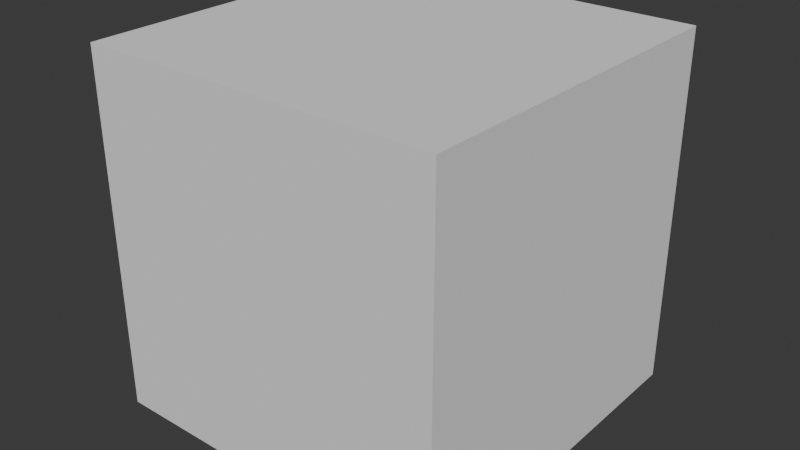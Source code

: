 # Source: elokido.blend  (saved by Blender 5.2.44; exported with 4.5.12 LTS)
import bpy
from mathutils import Matrix  # noqa: F401  (used for matrix-valued properties, if any)

bpy.ops.wm.read_factory_settings(use_empty=True)
scene = bpy.context.scene
scene.name = 'Scene'

# ---- collections
col_collection = bpy.data.collections.new('Collection'); scene.collection.children.link(col_collection)

# ---- world
world_world = bpy.data.worlds.new('World'); scene.world = world_world
world_world.use_nodes = True; world_world.node_tree.nodes.clear()
_N = world_world.node_tree.nodes; _L = world_world.node_tree.links
n0 = _N.new('ShaderNodeOutputWorld'); n0.name = 'World Output'; n0.location = (200, 100)
n1 = _N.new('ShaderNodeBackground'); n1.name = 'Background'; n1.location = (-200, 100)
n1.inputs[0].default_value = (0.05088, 0.05088, 0.05088, 1.0)
_L.new(n1.outputs[0], n0.inputs[0])
n0.is_active_output = True
world_world.color = (0.05088, 0.05088, 0.05088)
world_world.sun_shadow_jitter_overblur = 0.0

# ---- meshes
me_cube_001 = bpy.data.meshes.new('Cube.001')
me_cube_001.from_pydata([(0.1, -0.1, 0.4), (0.1, -0.1, 0.6), (0.1, 0.1, 0.4), (0.1, 0.1, 0.6), (0.0, 0.1, 0.4), (0.0, 0.1, 0.6), (0.0, -0.1, 0.4), (0.0, -0.1, 0.6)], [], [(4, 5, 3, 2), (2, 3, 1, 0), (4, 2, 0, 6), (3, 5, 7, 1), (0, 1, 7, 6)])
_uv = me_cube_001.uv_layers.new(name='UVMap')
_uv.uv.foreach_set('vector', [0.375, 0.375, 0.625, 0.375, 0.625, 0.5, 0.375, 0.5, 0.375, 0.5, 0.625, 0.5, 0.625, 0.75, 0.375, 0.75, 0.25, 0.5, 0.375, 0.5, 0.375, 0.75, 0.25, 0.75, 0.625, 0.5, 0.75, 0.5, 0.75, 0.75, 0.625, 0.75, 0.375, 0.75, 0.625, 0.75, 0.625, 0.875, 0.375, 0.875])
me_cube_001.update()
me_circle_005 = bpy.data.meshes.new('Circle.005')
me_circle_005.from_pydata([(-2.623e-08, -0.3, 0.3), (-2.56e-08, -0.2772, 0.1852), (-2.107e-08, -0.2121, 0.08787), (-1.334e-08, -0.1148, 0.02284), (-3.577e-09, 0.0, 2.98e-08), (6.731e-09, 0.1148, 0.02284), (1.602e-08, 0.2121, 0.08787), (2.286e-08, 0.2772, 0.1852), (2.623e-08, 0.3, 0.3), (-0.1148, -0.2772, 0.3), (-0.2121, -0.2121, 0.3), (-0.2772, -0.1148, 0.3), (-0.3, 2.623e-08, 0.3), (-0.2772, 0.1148, 0.3), (-0.2121, 0.2121, 0.3), (-0.1148, 0.2772, 0.3), (0.1148, 0.2772, 0.3), (0.2121, 0.2121, 0.3), (0.2772, 0.1148, 0.3), (0.3, -2.623e-08, 0.3), (0.2772, -0.1148, 0.3), (0.2121, -0.2121, 0.3), (0.1148, -0.2772, 0.3), (-1.669e-08, 1.311e-08, 2.98e-08), (-0.1148, 2.215e-08, 0.02284), (-0.2121, 2.782e-08, 0.08787), (-0.2772, 2.925e-08, 0.1852), (0.2772, -1.921e-08, 0.1852), (0.2121, -9.273e-09, 0.08787), (0.1148, 2.079e-09, 0.02284), (0.0, 0.3, 0.7), (5.018e-09, 0.2772, 0.8148), (9.273e-09, 0.2121, 0.9121), (1.212e-08, 0.1148, 0.9772), (1.311e-08, 2.647e-23, 1.0), (1.212e-08, -0.1148, 0.9772), (9.273e-09, -0.2121, 0.9121), (5.018e-09, -0.2772, 0.8148), (0.0, -0.3, 0.7), (-0.1148, 0.2772, 0.7), (-0.2121, 0.2121, 0.7), (-0.2772, 0.1148, 0.7), (-0.3, 0.0, 0.7), (-0.2772, -0.1148, 0.7), (-0.2121, -0.2121, 0.7), (-0.1148, -0.2772, 0.7), (0.1148, -0.2772, 0.7), (0.2121, -0.2121, 0.7), (0.2772, -0.1148, 0.7), (0.3, 0.0, 0.7), (0.2772, 0.1148, 0.7), (0.2121, 0.2121, 0.7), (0.1148, 0.2772, 0.7), (0.0, -1.311e-08, 1.0), (-0.1148, -1.212e-08, 0.9772), (-0.2121, -9.273e-09, 0.9121), (-0.2772, -5.018e-09, 0.8148), (0.2772, -5.018e-09, 0.8148), (0.2121, -9.273e-09, 0.9121), (0.1148, -1.212e-08, 0.9772)], [(1, 0), (2, 1), (3, 2), (4, 3), (5, 4), (6, 5), (7, 6), (8, 7), (10, 9), (11, 10), (12, 11), (13, 12), (14, 13), (15, 14), (17, 16), (18, 17), (19, 18), (20, 19), (21, 20), (22, 21), (27, 19), (24, 23), (25, 24), (26, 25), (9, 0), (28, 27), (29, 28), (23, 29), (8, 15), (16, 8), (12, 26), (0, 22), (31, 30), (32, 31), (33, 32), (34, 33), (35, 34), (36, 35), (37, 36), (38, 37), (40, 39), (41, 40), (42, 41), (43, 42), (44, 43), (45, 44), (47, 46), (48, 47), (49, 48), (50, 49), (51, 50), (52, 51), (57, 49), (54, 53), (55, 54), (56, 55), (39, 30), (58, 57), (59, 58), (53, 59), (38, 45), (46, 38), (42, 56), (30, 52), (8, 30), (19, 49), (0, 38), (12, 42)], [])
_uv = me_circle_005.uv_layers.new(name='UVMap')
_uv.uv.foreach_set('vector', [])
me_circle_005.update()

# ---- objects
ob_cube = bpy.data.objects.new('Cube', me_cube_001)
ob_extent = bpy.data.objects.new('Extent', me_circle_005)

# ---- transforms, parenting, visibility, modifiers, constraints
ob_cube.location = (0.0, 0.0, 0.0)
_m = ob_cube.modifiers.new('Mirror', 'MIRROR')
_m.use_clip = True
ob_extent.location = (0.0, 0.0, 0.0)
ob_extent.hide_select = True
ob_extent.hide_render = True

# ---- collection membership
col_collection.objects.link(ob_cube)
col_collection.objects.link(ob_extent)

# ---- scene / render settings (as saved in the file)
scene.frame_start = 1; scene.frame_end = 250; scene.frame_set(1)
scene.render.engine = 'BLENDER_EEVEE_NEXT'
scene.render.bake_bias = 0.0
scene.render.bake_samples = 0
scene.render.compositor_device = 'GPU'
scene.eevee.use_volume_custom_range = False
scene.eevee.fast_gi_thickness_near = 0.1
scene.eevee.fast_gi_thickness_far = 0.0
scene.eevee.ray_tracing_options.screen_trace_thickness = 0.1
bpy.context.view_layer.update()

# ---- added for rendering (the .blend has no active camera and no usable light): camera, sun
cam_auto = bpy.data.cameras.new('AutoCamera')
cam_auto.lens = 50.0
cam_auto.sensor_width = 36.0
cam_auto.clip_end = 1000.0
ob_auto_camera = bpy.data.objects.new('AutoCamera', cam_auto)
scene.collection.objects.link(ob_auto_camera)
ob_auto_camera.location = (0.320507, -0.384609, 0.756406)
ob_auto_camera.rotation_euler = (1.09748, -7.21219e-08, 0.694738)
scene.camera = ob_auto_camera
light_auto_sun = bpy.data.lights.new('AutoSun', 'SUN')
light_auto_sun.energy = 3.0
light_auto_sun.angle = 0.0523599
ob_auto_sun = bpy.data.objects.new('AutoSun', light_auto_sun)
scene.collection.objects.link(ob_auto_sun)
ob_auto_sun.rotation_euler = (0.872665, 0.174533, 0.523599)
bpy.context.view_layer.update()
